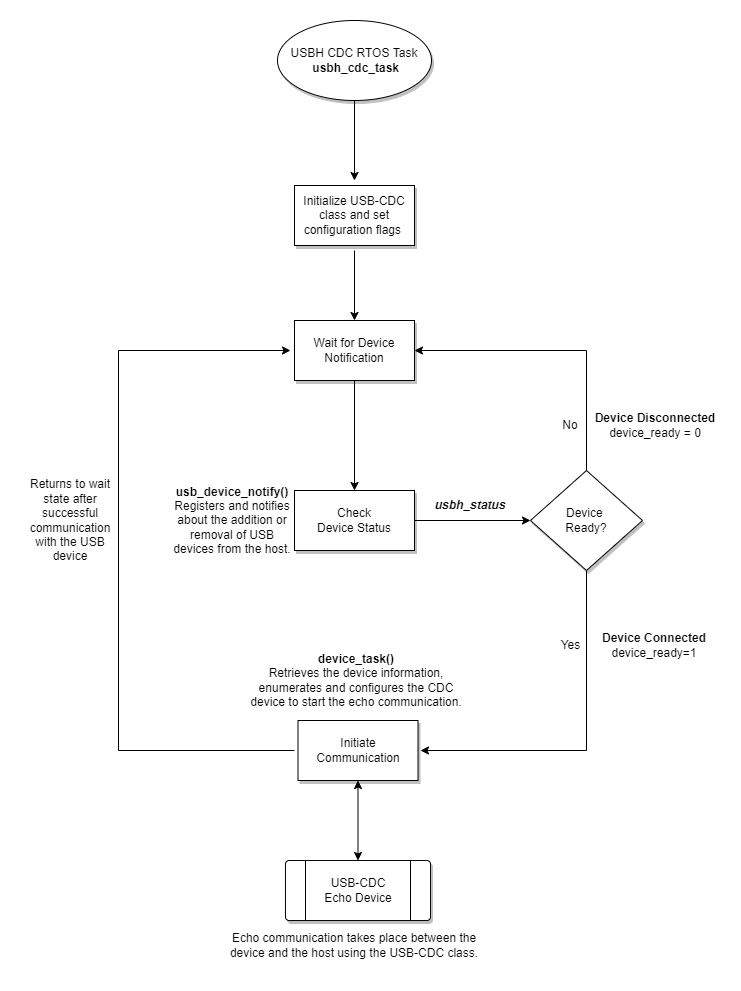

The diagram above was exported from draw.io. Its source (the exported page's mxGraphModel, read from the mxfile embedded in the PNG):
<mxGraphModel dx="1677" dy="1154" grid="1" gridSize="10" guides="1" tooltips="1" connect="1" arrows="1" fold="1" page="1" pageScale="1" pageWidth="827" pageHeight="1169" math="0" shadow="0">
  <root>
    <mxCell id="WIyWlLk6GJQsqaUBKTNV-0" />
    <mxCell id="WIyWlLk6GJQsqaUBKTNV-1" parent="WIyWlLk6GJQsqaUBKTNV-0" />
    <mxCell id="QDtNuCxOQhZb7BzG272G-28" style="edgeStyle=orthogonalEdgeStyle;rounded=0;orthogonalLoop=1;jettySize=auto;html=1;exitX=0;exitY=0.5;exitDx=0;exitDy=0;" parent="WIyWlLk6GJQsqaUBKTNV-1" edge="1">
      <mxGeometry relative="1" as="geometry">
        <mxPoint x="330" y="360" as="targetPoint" />
        <Array as="points">
          <mxPoint x="158" y="760" />
          <mxPoint x="158" y="360" />
        </Array>
        <mxPoint x="334" y="760" as="sourcePoint" />
      </mxGeometry>
    </mxCell>
    <mxCell id="QDtNuCxOQhZb7BzG272G-25" value="" style="edgeStyle=orthogonalEdgeStyle;rounded=0;orthogonalLoop=1;jettySize=auto;html=1;" parent="WIyWlLk6GJQsqaUBKTNV-1" target="QDtNuCxOQhZb7BzG272G-4" edge="1">
      <mxGeometry relative="1" as="geometry">
        <mxPoint x="454" y="530" as="sourcePoint" />
      </mxGeometry>
    </mxCell>
    <mxCell id="QDtNuCxOQhZb7BzG272G-19" style="edgeStyle=orthogonalEdgeStyle;rounded=0;orthogonalLoop=1;jettySize=auto;html=1;exitX=0.5;exitY=1;exitDx=0;exitDy=0;" parent="WIyWlLk6GJQsqaUBKTNV-1" source="QDtNuCxOQhZb7BzG272G-4" edge="1">
      <mxGeometry relative="1" as="geometry">
        <mxPoint x="460" y="760" as="targetPoint" />
        <Array as="points">
          <mxPoint x="626" y="760" />
        </Array>
      </mxGeometry>
    </mxCell>
    <mxCell id="ZN0nJAOT85YzmZn3d1A--17" style="edgeStyle=orthogonalEdgeStyle;rounded=0;orthogonalLoop=1;jettySize=auto;html=1;exitX=0.5;exitY=0;exitDx=0;exitDy=0;entryX=1;entryY=0.5;entryDx=0;entryDy=0;" edge="1" parent="WIyWlLk6GJQsqaUBKTNV-1" source="QDtNuCxOQhZb7BzG272G-4" target="ZN0nJAOT85YzmZn3d1A--2">
      <mxGeometry relative="1" as="geometry" />
    </mxCell>
    <mxCell id="QDtNuCxOQhZb7BzG272G-4" value="Device &lt;br&gt;Ready?" style="rhombus;whiteSpace=wrap;html=1;shadow=1;" parent="WIyWlLk6GJQsqaUBKTNV-1" vertex="1">
      <mxGeometry x="570" y="480" width="112" height="100" as="geometry" />
    </mxCell>
    <mxCell id="QDtNuCxOQhZb7BzG272G-9" value="&lt;b&gt;Device Disconnected&lt;/b&gt;&lt;br&gt;device_ready = 0" style="text;html=1;strokeColor=none;fillColor=none;align=center;verticalAlign=middle;whiteSpace=wrap;rounded=0;" parent="WIyWlLk6GJQsqaUBKTNV-1" vertex="1">
      <mxGeometry x="630" y="420" width="130" height="30" as="geometry" />
    </mxCell>
    <mxCell id="QDtNuCxOQhZb7BzG272G-13" value="Yes" style="text;html=1;strokeColor=none;fillColor=none;align=center;verticalAlign=middle;whiteSpace=wrap;rounded=0;" parent="WIyWlLk6GJQsqaUBKTNV-1" vertex="1">
      <mxGeometry x="590.5" y="640" width="39" height="30" as="geometry" />
    </mxCell>
    <mxCell id="QDtNuCxOQhZb7BzG272G-14" value="No" style="text;html=1;strokeColor=none;fillColor=none;align=center;verticalAlign=middle;whiteSpace=wrap;rounded=0;" parent="WIyWlLk6GJQsqaUBKTNV-1" vertex="1">
      <mxGeometry x="580" y="420" width="60" height="30" as="geometry" />
    </mxCell>
    <mxCell id="QDtNuCxOQhZb7BzG272G-16" value="" style="verticalLabelPosition=bottom;verticalAlign=top;html=1;shape=process;whiteSpace=wrap;rounded=1;size=0.14;arcSize=6;shadow=1;" parent="WIyWlLk6GJQsqaUBKTNV-1" vertex="1">
      <mxGeometry x="325" y="870" width="145" height="60" as="geometry" />
    </mxCell>
    <mxCell id="QDtNuCxOQhZb7BzG272G-20" value="USB-CDC Echo Device" style="text;html=1;strokeColor=none;fillColor=none;align=center;verticalAlign=middle;whiteSpace=wrap;rounded=0;" parent="WIyWlLk6GJQsqaUBKTNV-1" vertex="1">
      <mxGeometry x="360.5" y="885" width="74" height="30" as="geometry" />
    </mxCell>
    <mxCell id="QDtNuCxOQhZb7BzG272G-26" value="&lt;b&gt;&lt;i&gt;usbh_status&lt;/i&gt;&lt;/b&gt;" style="text;html=1;strokeColor=none;fillColor=none;align=center;verticalAlign=middle;whiteSpace=wrap;rounded=0;" parent="WIyWlLk6GJQsqaUBKTNV-1" vertex="1">
      <mxGeometry x="480" y="500" width="60" height="30" as="geometry" />
    </mxCell>
    <mxCell id="QDtNuCxOQhZb7BzG272G-31" value="&lt;div style=&quot;&quot;&gt;&lt;span style=&quot;background-color: initial;&quot;&gt;&lt;b&gt;device_task()&lt;/b&gt;&lt;br&gt;Retrieves the device information, enumerates and configures the CDC device to start the echo communication.&lt;/span&gt;&lt;/div&gt;" style="text;html=1;strokeColor=none;fillColor=none;align=center;verticalAlign=middle;whiteSpace=wrap;rounded=0;" parent="WIyWlLk6GJQsqaUBKTNV-1" vertex="1">
      <mxGeometry x="288" y="650" width="216" height="80" as="geometry" />
    </mxCell>
    <mxCell id="QDtNuCxOQhZb7BzG272G-33" value="&lt;div style=&quot;&quot;&gt;R&lt;span style=&quot;background-color: initial;&quot;&gt;eturns to wait state after successful communication with the USB device&lt;/span&gt;&lt;/div&gt;" style="text;html=1;strokeColor=none;fillColor=none;align=center;verticalAlign=middle;whiteSpace=wrap;rounded=0;" parent="WIyWlLk6GJQsqaUBKTNV-1" vertex="1">
      <mxGeometry x="60" y="490" width="100" height="80" as="geometry" />
    </mxCell>
    <mxCell id="QDtNuCxOQhZb7BzG272G-34" value="Echo communication takes place between the device and the host using the USB-CDC class." style="text;html=1;strokeColor=none;fillColor=none;align=center;verticalAlign=middle;whiteSpace=wrap;rounded=0;" parent="WIyWlLk6GJQsqaUBKTNV-1" vertex="1">
      <mxGeometry x="267" y="930" width="254" height="50" as="geometry" />
    </mxCell>
    <mxCell id="QDtNuCxOQhZb7BzG272G-36" value="&lt;b&gt;usb_device_notify()&lt;/b&gt;&lt;br&gt;Registers and notifies about the addition or removal of USB devices from the host." style="text;html=1;strokeColor=none;fillColor=none;align=center;verticalAlign=middle;whiteSpace=wrap;rounded=0;" parent="WIyWlLk6GJQsqaUBKTNV-1" vertex="1">
      <mxGeometry x="210" y="500" width="124" height="60" as="geometry" />
    </mxCell>
    <mxCell id="QDtNuCxOQhZb7BzG272G-43" value="" style="edgeStyle=orthogonalEdgeStyle;rounded=0;orthogonalLoop=1;jettySize=auto;html=1;" parent="WIyWlLk6GJQsqaUBKTNV-1" source="QDtNuCxOQhZb7BzG272G-38" target="QDtNuCxOQhZb7BzG272G-40" edge="1">
      <mxGeometry relative="1" as="geometry" />
    </mxCell>
    <mxCell id="QDtNuCxOQhZb7BzG272G-38" value="USBH CDC RTOS Task&lt;br&gt;&lt;b&gt;&amp;nbsp;usbh_cdc_task&lt;/b&gt;" style="ellipse;whiteSpace=wrap;html=1;shadow=1;" parent="WIyWlLk6GJQsqaUBKTNV-1" vertex="1">
      <mxGeometry x="317" y="30" width="154" height="80" as="geometry" />
    </mxCell>
    <mxCell id="QDtNuCxOQhZb7BzG272G-44" value="&lt;b&gt;Device Connected&lt;/b&gt;&lt;br&gt;device_ready=1" style="text;html=1;strokeColor=none;fillColor=none;align=center;verticalAlign=middle;whiteSpace=wrap;rounded=0;shadow=1;" parent="WIyWlLk6GJQsqaUBKTNV-1" vertex="1">
      <mxGeometry x="629.5" y="640" width="128" height="30" as="geometry" />
    </mxCell>
    <mxCell id="ZN0nJAOT85YzmZn3d1A--0" value="" style="rounded=0;whiteSpace=wrap;html=1;shadow=1;" vertex="1" parent="WIyWlLk6GJQsqaUBKTNV-1">
      <mxGeometry x="334" y="195" width="120" height="60" as="geometry" />
    </mxCell>
    <mxCell id="ZN0nJAOT85YzmZn3d1A--5" value="" style="edgeStyle=orthogonalEdgeStyle;rounded=0;orthogonalLoop=1;jettySize=auto;html=1;" edge="1" parent="WIyWlLk6GJQsqaUBKTNV-1" source="QDtNuCxOQhZb7BzG272G-40" target="ZN0nJAOT85YzmZn3d1A--2">
      <mxGeometry relative="1" as="geometry" />
    </mxCell>
    <mxCell id="QDtNuCxOQhZb7BzG272G-40" value="Initialize USB-CDC class and set configuration flags&amp;nbsp;" style="text;html=1;strokeColor=none;fillColor=none;align=center;verticalAlign=middle;whiteSpace=wrap;rounded=0;shadow=1;" parent="WIyWlLk6GJQsqaUBKTNV-1" vertex="1">
      <mxGeometry x="341" y="190" width="106" height="70" as="geometry" />
    </mxCell>
    <mxCell id="ZN0nJAOT85YzmZn3d1A--6" style="edgeStyle=orthogonalEdgeStyle;rounded=0;orthogonalLoop=1;jettySize=auto;html=1;entryX=0.5;entryY=0;entryDx=0;entryDy=0;" edge="1" parent="WIyWlLk6GJQsqaUBKTNV-1" source="ZN0nJAOT85YzmZn3d1A--2">
      <mxGeometry relative="1" as="geometry">
        <mxPoint x="394" y="500" as="targetPoint" />
      </mxGeometry>
    </mxCell>
    <mxCell id="ZN0nJAOT85YzmZn3d1A--2" value="Wait for Device Notification" style="rounded=0;whiteSpace=wrap;html=1;shadow=1;" vertex="1" parent="WIyWlLk6GJQsqaUBKTNV-1">
      <mxGeometry x="334" y="330" width="120" height="60" as="geometry" />
    </mxCell>
    <mxCell id="ZN0nJAOT85YzmZn3d1A--9" value="Check&lt;br&gt;Device Status" style="rounded=0;whiteSpace=wrap;html=1;shadow=1;" vertex="1" parent="WIyWlLk6GJQsqaUBKTNV-1">
      <mxGeometry x="334" y="500" width="120" height="60" as="geometry" />
    </mxCell>
    <mxCell id="ZN0nJAOT85YzmZn3d1A--10" value="Initiate Communication" style="rounded=0;whiteSpace=wrap;html=1;shadow=1;" vertex="1" parent="WIyWlLk6GJQsqaUBKTNV-1">
      <mxGeometry x="337.5" y="730" width="120" height="60" as="geometry" />
    </mxCell>
    <mxCell id="ZN0nJAOT85YzmZn3d1A--15" value="" style="endArrow=classic;startArrow=classic;html=1;rounded=0;entryX=0.5;entryY=1;entryDx=0;entryDy=0;exitX=0.5;exitY=0;exitDx=0;exitDy=0;" edge="1" parent="WIyWlLk6GJQsqaUBKTNV-1" source="QDtNuCxOQhZb7BzG272G-16" target="ZN0nJAOT85YzmZn3d1A--10">
      <mxGeometry width="50" height="50" relative="1" as="geometry">
        <mxPoint x="369" y="850" as="sourcePoint" />
        <mxPoint x="419" y="800" as="targetPoint" />
      </mxGeometry>
    </mxCell>
  </root>
</mxGraphModel>